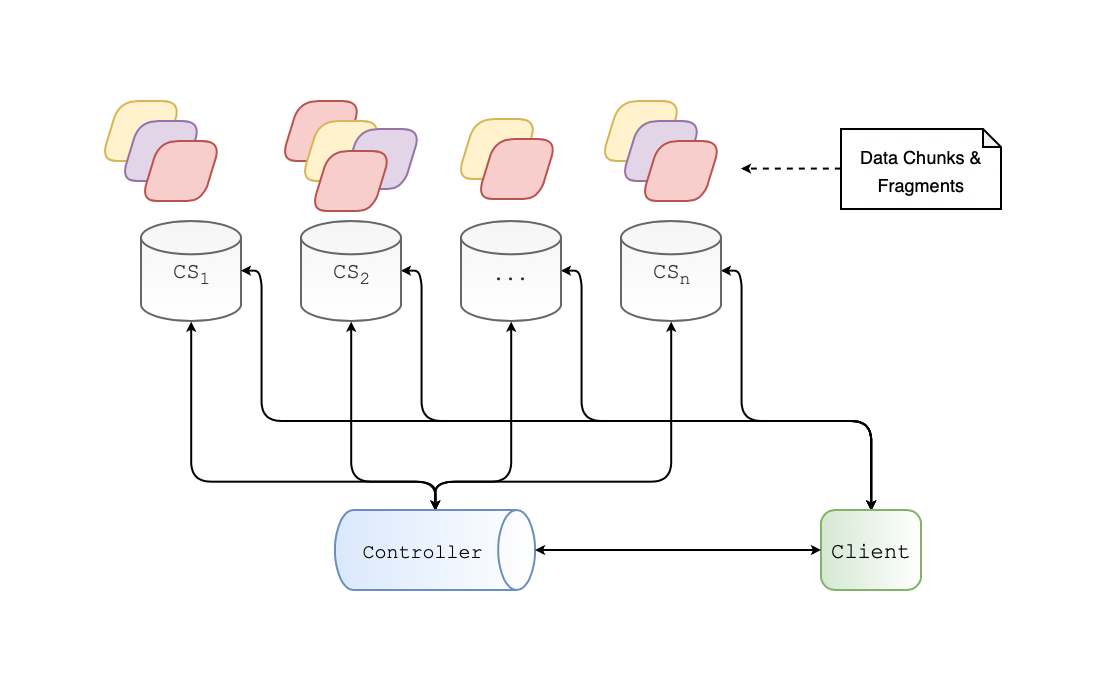

The diagram above was exported from draw.io. Its source (the exported page's mxGraphModel, read from the mxfile embedded in the PNG):
<mxGraphModel dx="818" dy="560" grid="1" gridSize="10" guides="1" tooltips="1" connect="1" arrows="1" fold="1" page="1" pageScale="1" pageWidth="1100" pageHeight="850" math="0" shadow="0">
  <root>
    <mxCell id="0" />
    <mxCell id="1" parent="0" />
    <mxCell id="UICHiEXIeltAn47kB0tD-45" style="edgeStyle=orthogonalEdgeStyle;rounded=1;jumpStyle=none;jumpSize=9;orthogonalLoop=1;jettySize=auto;html=1;exitX=0.5;exitY=1;exitDx=0;exitDy=0;exitPerimeter=0;entryX=0.5;entryY=0;entryDx=0;entryDy=0;entryPerimeter=0;startSize=2;endSize=2;targetPerimeterSpacing=0;strokeWidth=1;startArrow=classic;startFill=1;" edge="1" parent="1" source="UICHiEXIeltAn47kB0tD-7" target="UICHiEXIeltAn47kB0tD-8">
      <mxGeometry relative="1" as="geometry">
        <Array as="points">
          <mxPoint x="95" y="370" />
          <mxPoint x="217" y="370" />
        </Array>
      </mxGeometry>
    </mxCell>
    <mxCell id="UICHiEXIeltAn47kB0tD-7" value="&lt;font style=&quot;font-size: 11px&quot; face=&quot;Courier New&quot;&gt;CS&lt;sub&gt;1&lt;/sub&gt;&lt;/font&gt;" style="strokeWidth=1;html=1;shape=mxgraph.flowchart.database;whiteSpace=wrap;fillColor=#f5f5f5;strokeColor=#666666;fontColor=#333333;gradientColor=#ffffff;gradientDirection=south;" vertex="1" parent="1">
      <mxGeometry x="70" y="240" width="50" height="50" as="geometry" />
    </mxCell>
    <mxCell id="UICHiEXIeltAn47kB0tD-47" style="edgeStyle=orthogonalEdgeStyle;rounded=1;jumpStyle=none;jumpSize=9;orthogonalLoop=1;jettySize=auto;html=1;exitX=0.5;exitY=0;exitDx=0;exitDy=0;exitPerimeter=0;entryX=0.5;entryY=1;entryDx=0;entryDy=0;entryPerimeter=0;startSize=2;endSize=2;targetPerimeterSpacing=0;strokeWidth=1;" edge="1" parent="1" source="UICHiEXIeltAn47kB0tD-8" target="UICHiEXIeltAn47kB0tD-9">
      <mxGeometry relative="1" as="geometry">
        <Array as="points">
          <mxPoint x="217" y="370" />
          <mxPoint x="175" y="370" />
        </Array>
      </mxGeometry>
    </mxCell>
    <mxCell id="UICHiEXIeltAn47kB0tD-48" style="edgeStyle=orthogonalEdgeStyle;rounded=1;jumpStyle=none;jumpSize=9;orthogonalLoop=1;jettySize=auto;html=1;exitX=0.5;exitY=0;exitDx=0;exitDy=0;exitPerimeter=0;entryX=0.5;entryY=1;entryDx=0;entryDy=0;entryPerimeter=0;startArrow=classic;startFill=1;startSize=2;endSize=2;targetPerimeterSpacing=0;strokeWidth=1;" edge="1" parent="1" source="UICHiEXIeltAn47kB0tD-8" target="UICHiEXIeltAn47kB0tD-10">
      <mxGeometry relative="1" as="geometry">
        <Array as="points">
          <mxPoint x="217" y="370" />
          <mxPoint x="255" y="370" />
        </Array>
      </mxGeometry>
    </mxCell>
    <mxCell id="UICHiEXIeltAn47kB0tD-49" style="edgeStyle=orthogonalEdgeStyle;rounded=1;jumpStyle=none;jumpSize=9;orthogonalLoop=1;jettySize=auto;html=1;exitX=0.5;exitY=0;exitDx=0;exitDy=0;exitPerimeter=0;entryX=0.5;entryY=1;entryDx=0;entryDy=0;entryPerimeter=0;startArrow=classic;startFill=1;startSize=2;endSize=2;targetPerimeterSpacing=0;strokeWidth=1;" edge="1" parent="1" source="UICHiEXIeltAn47kB0tD-8" target="UICHiEXIeltAn47kB0tD-11">
      <mxGeometry relative="1" as="geometry">
        <Array as="points">
          <mxPoint x="217" y="370" />
          <mxPoint x="335" y="370" />
        </Array>
      </mxGeometry>
    </mxCell>
    <mxCell id="UICHiEXIeltAn47kB0tD-8" value="&lt;pre&gt;&lt;div&gt;&lt;span style=&quot;font-size: 10px ; font-family: &amp;#34;courier new&amp;#34; ; white-space: normal&quot;&gt;Controller &amp;nbsp;&lt;/span&gt;&lt;/div&gt;&lt;/pre&gt;" style="strokeWidth=1;html=1;shape=mxgraph.flowchart.direct_data;whiteSpace=wrap;align=center;fillColor=#dae8fc;strokeColor=#6c8ebf;gradientDirection=east;gradientColor=#ffffff;" vertex="1" parent="1">
      <mxGeometry x="167" y="384.5" width="100" height="40" as="geometry" />
    </mxCell>
    <mxCell id="UICHiEXIeltAn47kB0tD-53" style="edgeStyle=orthogonalEdgeStyle;rounded=1;jumpStyle=none;jumpSize=9;orthogonalLoop=1;jettySize=auto;html=1;exitX=1;exitY=0.5;exitDx=0;exitDy=0;exitPerimeter=0;entryX=0.5;entryY=0;entryDx=0;entryDy=0;startArrow=classic;startFill=1;startSize=2;endSize=2;targetPerimeterSpacing=0;strokeWidth=1;" edge="1" parent="1" source="UICHiEXIeltAn47kB0tD-9" target="UICHiEXIeltAn47kB0tD-42">
      <mxGeometry relative="1" as="geometry">
        <Array as="points">
          <mxPoint x="210" y="265" />
          <mxPoint x="210" y="340" />
          <mxPoint x="435" y="340" />
        </Array>
      </mxGeometry>
    </mxCell>
    <mxCell id="UICHiEXIeltAn47kB0tD-9" value="&lt;font style=&quot;font-size: 11px&quot; face=&quot;Courier New&quot;&gt;&lt;span style=&quot;white-space: normal&quot;&gt;CS&lt;/span&gt;&lt;span style=&quot;white-space: normal&quot;&gt;&lt;sub&gt;2&lt;/sub&gt;&lt;/span&gt;&lt;/font&gt;" style="strokeWidth=1;html=1;shape=mxgraph.flowchart.database;whiteSpace=wrap;fillColor=#f5f5f5;strokeColor=#666666;fontColor=#333333;gradientColor=#ffffff;" vertex="1" parent="1">
      <mxGeometry x="150" y="240" width="50" height="50" as="geometry" />
    </mxCell>
    <mxCell id="UICHiEXIeltAn47kB0tD-54" style="edgeStyle=orthogonalEdgeStyle;rounded=1;jumpStyle=none;jumpSize=9;orthogonalLoop=1;jettySize=auto;html=1;exitX=1;exitY=0.5;exitDx=0;exitDy=0;exitPerimeter=0;entryX=0.5;entryY=0;entryDx=0;entryDy=0;startArrow=classic;startFill=1;startSize=2;endSize=2;targetPerimeterSpacing=0;strokeWidth=1;" edge="1" parent="1" source="UICHiEXIeltAn47kB0tD-10" target="UICHiEXIeltAn47kB0tD-42">
      <mxGeometry relative="1" as="geometry">
        <Array as="points">
          <mxPoint x="290" y="265" />
          <mxPoint x="290" y="340" />
          <mxPoint x="435" y="340" />
        </Array>
      </mxGeometry>
    </mxCell>
    <mxCell id="UICHiEXIeltAn47kB0tD-10" value="&lt;font face=&quot;Courier New&quot; style=&quot;font-size: 10px&quot;&gt;...&lt;/font&gt;" style="strokeWidth=1;html=1;shape=mxgraph.flowchart.database;whiteSpace=wrap;fillColor=#f5f5f5;strokeColor=#666666;fontColor=#333333;gradientColor=#ffffff;" vertex="1" parent="1">
      <mxGeometry x="230" y="240" width="50" height="50" as="geometry" />
    </mxCell>
    <mxCell id="UICHiEXIeltAn47kB0tD-55" style="edgeStyle=orthogonalEdgeStyle;rounded=1;jumpStyle=none;jumpSize=9;orthogonalLoop=1;jettySize=auto;html=1;exitX=1;exitY=0.5;exitDx=0;exitDy=0;exitPerimeter=0;entryX=0.5;entryY=0;entryDx=0;entryDy=0;startArrow=classic;startFill=1;startSize=2;endSize=2;targetPerimeterSpacing=0;strokeWidth=1;" edge="1" parent="1" source="UICHiEXIeltAn47kB0tD-11" target="UICHiEXIeltAn47kB0tD-42">
      <mxGeometry relative="1" as="geometry">
        <Array as="points">
          <mxPoint x="370" y="265" />
          <mxPoint x="370" y="340" />
          <mxPoint x="435" y="340" />
        </Array>
      </mxGeometry>
    </mxCell>
    <mxCell id="UICHiEXIeltAn47kB0tD-11" value="&lt;font face=&quot;Courier New&quot; style=&quot;font-size: 11px&quot;&gt;&lt;span style=&quot;font-size: 11px ; white-space: normal&quot;&gt;CS&lt;/span&gt;&lt;span style=&quot;white-space: normal&quot;&gt;&lt;font style=&quot;font-size: 11px&quot;&gt;&lt;sub&gt;n&lt;/sub&gt;&lt;/font&gt;&lt;/span&gt;&lt;/font&gt;" style="strokeWidth=1;html=1;shape=mxgraph.flowchart.database;whiteSpace=wrap;fillColor=#f5f5f5;strokeColor=#666666;fontColor=#333333;gradientColor=#ffffff;" vertex="1" parent="1">
      <mxGeometry x="310" y="240" width="50" height="50" as="geometry" />
    </mxCell>
    <mxCell id="UICHiEXIeltAn47kB0tD-22" value="" style="verticalLabelPosition=bottom;verticalAlign=top;html=1;strokeWidth=1;shape=parallelogram;perimeter=parallelogramPerimeter;whiteSpace=wrap;rounded=1;arcSize=19;size=0.23;fillColor=#fff2cc;strokeColor=#d6b656;" vertex="1" parent="1">
      <mxGeometry x="50" y="180" width="40" height="30" as="geometry" />
    </mxCell>
    <mxCell id="UICHiEXIeltAn47kB0tD-25" value="" style="verticalLabelPosition=bottom;verticalAlign=top;html=1;strokeWidth=1;shape=parallelogram;perimeter=parallelogramPerimeter;whiteSpace=wrap;rounded=1;arcSize=19;size=0.23;fillColor=#fff2cc;strokeColor=#d6b656;" vertex="1" parent="1">
      <mxGeometry x="228" y="189" width="40" height="30" as="geometry" />
    </mxCell>
    <mxCell id="UICHiEXIeltAn47kB0tD-26" value="" style="verticalLabelPosition=bottom;verticalAlign=top;html=1;strokeWidth=1;shape=parallelogram;perimeter=parallelogramPerimeter;whiteSpace=wrap;rounded=1;arcSize=19;size=0.23;fillColor=#fff2cc;strokeColor=#d6b656;" vertex="1" parent="1">
      <mxGeometry x="300" y="180" width="40" height="30" as="geometry" />
    </mxCell>
    <mxCell id="UICHiEXIeltAn47kB0tD-27" value="" style="verticalLabelPosition=bottom;verticalAlign=top;html=1;strokeWidth=1;shape=parallelogram;perimeter=parallelogramPerimeter;whiteSpace=wrap;rounded=1;arcSize=19;size=0.23;fillColor=#e1d5e7;strokeColor=#9673a6;" vertex="1" parent="1">
      <mxGeometry x="60" y="190" width="40" height="30" as="geometry" />
    </mxCell>
    <mxCell id="UICHiEXIeltAn47kB0tD-28" value="" style="verticalLabelPosition=bottom;verticalAlign=top;html=1;strokeWidth=1;shape=parallelogram;perimeter=parallelogramPerimeter;whiteSpace=wrap;rounded=1;arcSize=19;size=0.23;fillColor=#f8cecc;strokeColor=#b85450;" vertex="1" parent="1">
      <mxGeometry x="70" y="200" width="40" height="30" as="geometry" />
    </mxCell>
    <mxCell id="UICHiEXIeltAn47kB0tD-29" value="" style="verticalLabelPosition=bottom;verticalAlign=top;html=1;strokeWidth=1;shape=parallelogram;perimeter=parallelogramPerimeter;whiteSpace=wrap;rounded=1;arcSize=19;size=0.23;fillColor=#f8cecc;strokeColor=#b85450;" vertex="1" parent="1">
      <mxGeometry x="140" y="180" width="40" height="30" as="geometry" />
    </mxCell>
    <mxCell id="UICHiEXIeltAn47kB0tD-30" value="" style="verticalLabelPosition=bottom;verticalAlign=top;html=1;strokeWidth=1;shape=parallelogram;perimeter=parallelogramPerimeter;whiteSpace=wrap;rounded=1;arcSize=19;size=0.23;fillColor=#fff2cc;strokeColor=#d6b656;" vertex="1" parent="1">
      <mxGeometry x="150" y="190" width="40" height="30" as="geometry" />
    </mxCell>
    <mxCell id="UICHiEXIeltAn47kB0tD-31" value="" style="verticalLabelPosition=bottom;verticalAlign=top;html=1;strokeWidth=1;shape=parallelogram;perimeter=parallelogramPerimeter;whiteSpace=wrap;rounded=1;arcSize=19;size=0.23;fillColor=#e1d5e7;strokeColor=#9673a6;" vertex="1" parent="1">
      <mxGeometry x="170" y="194" width="40" height="30" as="geometry" />
    </mxCell>
    <mxCell id="UICHiEXIeltAn47kB0tD-32" value="" style="verticalLabelPosition=bottom;verticalAlign=top;html=1;strokeWidth=1;shape=parallelogram;perimeter=parallelogramPerimeter;whiteSpace=wrap;rounded=1;arcSize=19;size=0.23;fillColor=#f8cecc;strokeColor=#b85450;" vertex="1" parent="1">
      <mxGeometry x="155" y="205" width="40" height="30" as="geometry" />
    </mxCell>
    <mxCell id="UICHiEXIeltAn47kB0tD-33" value="" style="verticalLabelPosition=bottom;verticalAlign=top;html=1;strokeWidth=1;shape=parallelogram;perimeter=parallelogramPerimeter;whiteSpace=wrap;rounded=1;arcSize=19;size=0.23;fillColor=#f8cecc;strokeColor=#b85450;" vertex="1" parent="1">
      <mxGeometry x="238" y="199" width="40" height="30" as="geometry" />
    </mxCell>
    <mxCell id="UICHiEXIeltAn47kB0tD-35" value="" style="verticalLabelPosition=bottom;verticalAlign=top;html=1;strokeWidth=1;shape=parallelogram;perimeter=parallelogramPerimeter;whiteSpace=wrap;rounded=1;arcSize=19;size=0.23;fillColor=#e1d5e7;strokeColor=#9673a6;" vertex="1" parent="1">
      <mxGeometry x="310" y="190" width="40" height="30" as="geometry" />
    </mxCell>
    <mxCell id="UICHiEXIeltAn47kB0tD-36" value="" style="verticalLabelPosition=bottom;verticalAlign=top;html=1;strokeWidth=1;shape=parallelogram;perimeter=parallelogramPerimeter;whiteSpace=wrap;rounded=1;arcSize=19;size=0.23;fillColor=#f8cecc;strokeColor=#b85450;" vertex="1" parent="1">
      <mxGeometry x="320" y="200" width="40" height="30" as="geometry" />
    </mxCell>
    <mxCell id="UICHiEXIeltAn47kB0tD-56" style="edgeStyle=orthogonalEdgeStyle;rounded=1;jumpStyle=none;jumpSize=9;orthogonalLoop=1;jettySize=auto;html=1;exitX=0;exitY=0.5;exitDx=0;exitDy=0;exitPerimeter=0;startArrow=none;startFill=0;startSize=3;endSize=2;targetPerimeterSpacing=0;strokeWidth=1;dashed=1;" edge="1" parent="1" source="UICHiEXIeltAn47kB0tD-40">
      <mxGeometry relative="1" as="geometry">
        <mxPoint x="370" y="213.79310344827593" as="targetPoint" />
      </mxGeometry>
    </mxCell>
    <mxCell id="UICHiEXIeltAn47kB0tD-40" value="&lt;font style=&quot;font-size: 9px&quot;&gt;Data Chunks &amp;amp; Fragments&lt;/font&gt;" style="shape=note;whiteSpace=wrap;html=1;backgroundOutline=1;darkOpacity=0.05;strokeWidth=1;gradientColor=#ffffff;size=9;" vertex="1" parent="1">
      <mxGeometry x="420" y="194" width="80" height="40" as="geometry" />
    </mxCell>
    <mxCell id="UICHiEXIeltAn47kB0tD-52" style="edgeStyle=orthogonalEdgeStyle;rounded=1;jumpStyle=none;jumpSize=9;orthogonalLoop=1;jettySize=auto;html=1;exitX=0.5;exitY=0;exitDx=0;exitDy=0;entryX=1;entryY=0.5;entryDx=0;entryDy=0;entryPerimeter=0;startArrow=classic;startFill=1;startSize=2;endSize=2;targetPerimeterSpacing=0;strokeWidth=1;" edge="1" parent="1" source="UICHiEXIeltAn47kB0tD-42" target="UICHiEXIeltAn47kB0tD-7">
      <mxGeometry relative="1" as="geometry">
        <Array as="points">
          <mxPoint x="435" y="340" />
          <mxPoint x="130" y="340" />
          <mxPoint x="130" y="265" />
        </Array>
      </mxGeometry>
    </mxCell>
    <mxCell id="UICHiEXIeltAn47kB0tD-42" value="&lt;font face=&quot;Courier New&quot; style=&quot;font-size: 11px&quot;&gt;Client&lt;/font&gt;" style="rounded=1;whiteSpace=wrap;html=1;absoluteArcSize=1;arcSize=14;strokeWidth=1;fillColor=#d5e8d4;strokeColor=#82b366;gradientColor=#ffffff;gradientDirection=east;" vertex="1" parent="1">
      <mxGeometry x="410" y="384.5" width="50" height="40" as="geometry" />
    </mxCell>
    <mxCell id="UICHiEXIeltAn47kB0tD-43" value="" style="endArrow=classic;startArrow=classic;html=1;startSize=2;endSize=2;exitX=1;exitY=0.5;exitDx=0;exitDy=0;exitPerimeter=0;entryX=0;entryY=0.5;entryDx=0;entryDy=0;" edge="1" parent="1" source="UICHiEXIeltAn47kB0tD-8" target="UICHiEXIeltAn47kB0tD-42">
      <mxGeometry width="50" height="50" relative="1" as="geometry">
        <mxPoint x="280" y="404" as="sourcePoint" />
        <mxPoint x="400" y="404" as="targetPoint" />
      </mxGeometry>
    </mxCell>
  </root>
</mxGraphModel>